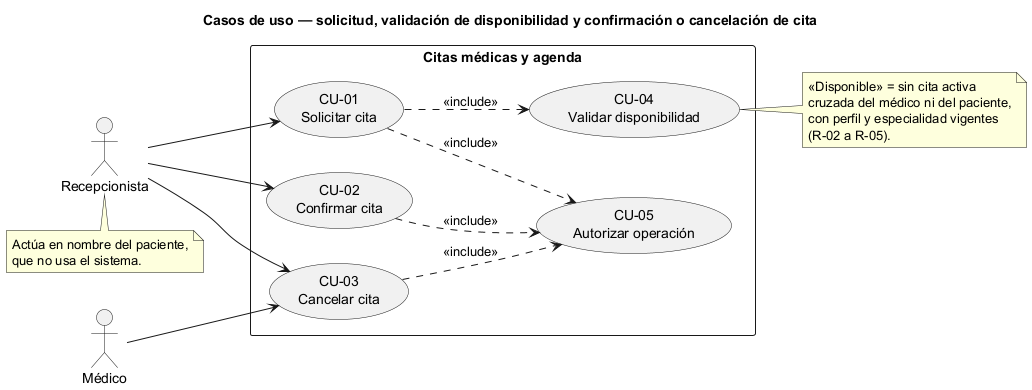

The diagram above was rendered by PlantUML. Its source (embedded in the PNG):
@startuml semana-01-casos-de-uso
' Semana 1 — Citas médicas y agenda (tarea Odoo 2458)
title Casos de uso — solicitud, validación de disponibilidad y confirmación o cancelación de cita
left to right direction
skinparam packageStyle rectangle

actor "Recepcionista" as Rec
actor "Médico" as Med

rectangle "Citas médicas y agenda" {
  usecase "CU-01\nSolicitar cita" as CU01
  usecase "CU-02\nConfirmar cita" as CU02
  usecase "CU-03\nCancelar cita" as CU03
  usecase "CU-04\nValidar disponibilidad" as CU04
  usecase "CU-05\nAutorizar operación" as CU05
}

Rec --> CU01
Rec --> CU02
Rec --> CU03
Med --> CU03

CU01 ..> CU04 : <<include>>
CU01 ..> CU05 : <<include>>
CU02 ..> CU05 : <<include>>
CU03 ..> CU05 : <<include>>

note right of CU04
  «Disponible» = sin cita activa
  cruzada del médico ni del paciente,
  con perfil y especialidad vigentes
  (R-02 a R-05).
end note

note bottom of Rec
  Actúa en nombre del paciente,
  que no usa el sistema.
end note
@enduml